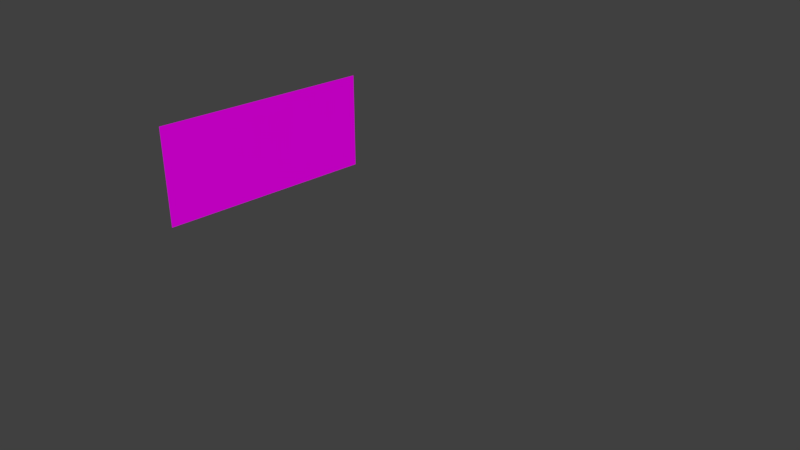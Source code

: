 # Source: c04_rio__v01.blend  (saved by Blender 2.79.0; exported with 4.5.12 LTS)
import bpy
from mathutils import Matrix  # noqa: F401  (used for matrix-valued properties, if any)

bpy.ops.wm.read_factory_settings(use_empty=True)
scene = bpy.context.scene
scene.name = 'Scene'

# ---- collections
col_collection_1 = bpy.data.collections.new('Collection 1'); scene.collection.children.link(col_collection_1)

# ---- images (referenced by path relative to the original .blend; pixels are not part of the script)
import os
ASSET_DIR = os.environ.get("B2B_ASSET_DIR", "")  # directory of the original .blend (textures are referenced by path, not embedded)
HERE = os.path.dirname(os.path.abspath(__file__))  # packed textures are extracted next to this script under _unpacked/

def load_image(name, relpath, width, height, colorspace="sRGB"):
    """Load a texture the original file referenced (path relative to the .blend, or extracted next to this script)."""
    p = next((c for c in (os.path.join(HERE, relpath), os.path.join(ASSET_DIR, relpath)) if relpath and os.path.exists(c)), "")
    if p:
        img = bpy.data.images.load(p, check_existing=True)
        img.name = name
    else:  # same state as the original file: an image datablock whose file is absent (Cycles renders it pink)
        img = bpy.data.images.new(name, width, height)
        img.source = "FILE"
        img.filepath = "//" + (relpath or name)
    img.colorspace_settings.name = colorspace
    return img
img_rio_final_jpg_001 = load_image('rio_final.jpg.001', 'rio_final.jpg', 1024, 1024, 'sRGB')

# ---- materials (node trees are filled in below, after node groups)
mat_material_001 = bpy.data.materials.new('Material.001')
mat_material_001.alpha_threshold = 0.0
mat_material_001.roughness = 0.5

# ---- material node trees
mat_material_001.use_nodes = True; mat_material_001.node_tree.nodes.clear()
_N = mat_material_001.node_tree.nodes; _L = mat_material_001.node_tree.links
n0 = _N.new('ShaderNodeOutputMaterial'); n0.name = 'Material Output'; n0.location = (300, 300)
n1 = _N.new('ShaderNodeBsdfDiffuse'); n1.name = 'Diffuse BSDF'; n1.location = (10, 300)
n2 = _N.new('ShaderNodeTexImage'); n2.name = 'Image Texture'; n2.location = (-180, 300)
n2.width = 140
n2.image = img_rio_final_jpg_001
_L.new(n1.outputs[0], n0.inputs[0])
_L.new(n2.outputs[0], n1.inputs[0])
n0.is_active_output = True

# ---- world
world_world = bpy.data.worlds.new('World'); scene.world = world_world
world_world.color = (0.05088, 0.05088, 0.05088)
world_world.use_sun_shadow = False
world_world.sun_shadow_jitter_overblur = 0.0
world_world.cycles.sampling_method = 'MANUAL'

# ---- cameras
cam_camera = bpy.data.cameras.new('Camera')
cam_camera.clip_end = 100.0
cam_camera.lens = 35.0
cam_camera.sensor_width = 32.0
cam_camera.sensor_height = 18.0
cam_camera.ortho_scale = 7.314
cam_camera.dof.focus_distance = 0.0

# ---- meshes
me_plane = bpy.data.meshes.new('Plane')
me_plane.from_pydata([(-1.107, -1.545, 0.02036), (1.381, -1.545, 0.02036), (-1.107, 1.905, 0.02036), (1.381, 1.905, 0.02036)], [], [(0, 1, 3, 2)])
_uv = me_plane.uv_layers.new(name='UVMap')
_uv.uv.foreach_set('vector', [-0.005365, 0.9966, -0.005365, -0.002935, 1.002, -0.002935, 1.002, 0.9966])
me_plane.materials.append(mat_material_001)
me_plane.use_remesh_preserve_volume = False
me_plane.use_remesh_preserve_attributes = False
me_plane.use_mirror_vertex_groups = False
me_plane.update()
me_plane_1 = bpy.data.meshes.new('Plane')
me_plane_1.from_pydata([], [], [])
me_plane_1.materials.append(None)
me_plane_1.update()
me_cube_003 = bpy.data.meshes.new('Cube.003')
me_cube_003.from_pydata([], [], [])
me_cube_003.materials.append(None)
me_cube_003.update()
me_cube = bpy.data.meshes.new('Cube')
me_cube.from_pydata([], [], [])
me_cube.materials.append(None)
me_cube.update()
me_cube_001 = bpy.data.meshes.new('Cube.001')
me_cube_001.from_pydata([], [], [])
me_cube_001.materials.append(None)
me_cube_001.update()
me_cube_005 = bpy.data.meshes.new('Cube.005')
me_cube_005.from_pydata([], [], [])
me_cube_005.materials.append(None)
me_cube_005.materials.append(None)
me_cube_005.update()
me_cube_004 = bpy.data.meshes.new('Cube.004')
me_cube_004.from_pydata([], [], [])
me_cube_004.materials.append(None)
me_cube_004.materials.append(None)
me_cube_004.update()
me_cube_1 = bpy.data.meshes.new('Cube')
me_cube_1.from_pydata([], [], [])
me_cube_1.materials.append(None)
me_cube_1.materials.append(None)
me_cube_1.materials.append(None)
me_cube_1.materials.append(None)
me_cube_1.update()
arm_rig = bpy.data.armatures.new('rig')  # bones are not reproduced

# ---- objects
ob_paisagem = bpy.data.objects.new('paisagem', me_plane)
ob_rig_proxy = bpy.data.objects.new('rig_proxy', arm_rig)
ob_adao_tongue = bpy.data.objects.new('adao_tongue', None)
ob_ed_teethbotton = bpy.data.objects.new('ed_teethBotton', None)
ob_ed_teethupper = bpy.data.objects.new('ed_teethUpper', None)
ob_naomi_body = bpy.data.objects.new('naomi_body', None)
ob_naomi_dress = bpy.data.objects.new('naomi_dress', None)
ob_naomi_eye_l = bpy.data.objects.new('naomi_eye.L', None)
ob_naomi_eye_r = bpy.data.objects.new('naomi_eye.R', None)
ob_naomi_eyebrown = bpy.data.objects.new('naomi_eyebrown', None)
ob_naomi_hair = bpy.data.objects.new('naomi_Hair', None)
ob_naomi_hairfringe = bpy.data.objects.new('naomi_HairFringe', None)
ob_naomi_head = bpy.data.objects.new('naomi_head', None)
ob_naomi_stickhair_001 = bpy.data.objects.new('naomi_stickHair.001', None)
ob_naomi_stickhair = bpy.data.objects.new('naomi_stickHair', None)
ob_janela2_proxy = bpy.data.objects.new('janela2_proxy', me_plane_1)
ob_banco_base_proxy_001_proxy = bpy.data.objects.new('banco_base_proxy.001_proxy', me_cube_003)
ob_banco_base_proxy_proxy = bpy.data.objects.new('banco_base_proxy_proxy', me_cube)
ob_porta_mala_proxy = bpy.data.objects.new('porta_mala_proxy', me_cube_001)
ob_banco_proxy_001_proxy = bpy.data.objects.new('banco_proxy.001_proxy', me_cube_005)
ob_banco_proxy_proxy = bpy.data.objects.new('banco_proxy_proxy', me_cube_004)
ob_estrutura_janela_proxy = bpy.data.objects.new('estrutura_janela_proxy', me_cube_1)
ob_camera = bpy.data.objects.new('Camera', cam_camera)
ob_camera_1 = bpy.data.objects.new('Camera', None)

# ---- transforms, parenting, visibility, modifiers, constraints
ob_paisagem.location = (-1.746, -0.4237, 1.114)
ob_paisagem.rotation_euler = (-0.0, 1.571, 0.0)
ob_paisagem.scale = (0.5465, 0.8905, 0.5465)
ob_paisagem.lineart.crease_threshold = 0.0
ob_rig_proxy.location = (-0.7123, -0.9123, 0.0)
ob_rig_proxy.rotation_euler = (0.0, -0.0, 3.142)
ob_rig_proxy.display_type = 'WIRE'
ob_rig_proxy.lineart.crease_threshold = 0.0
ob_adao_tongue.location = (0.0, 0.0, 0.0)
ob_ed_teethbotton.location = (0.0, 0.0, 0.0)
ob_ed_teethupper.location = (0.0, 0.0, 0.0)
ob_naomi_body.location = (0.0, 0.0, 0.0)
ob_naomi_dress.location = (0.0, 0.0, 0.0)
ob_naomi_eye_l.location = (0.0, 0.0, 0.0)
ob_naomi_eye_r.location = (0.0, 0.0, 0.0)
ob_naomi_eyebrown.location = (0.0, 0.0, 0.0)
ob_naomi_hair.location = (0.0, 0.0, 0.0)
ob_naomi_hairfringe.location = (0.0, 0.0, 0.0)
ob_naomi_head.location = (0.0, 0.0, 0.0)
ob_naomi_stickhair_001.location = (0.0, 0.0, 0.0)
ob_naomi_stickhair.location = (0.0, 0.0, 0.0)
ob_janela2_proxy.location = (-1.003, -0.7103, 1.351)
ob_janela2_proxy.rotation_euler = (0.0001509, 1.57, 0.000151)
ob_janela2_proxy.scale = (0.2475, 0.9873, 0.2475)
ob_janela2_proxy.lineart.crease_threshold = 0.0
ob_banco_base_proxy_001_proxy.location = (0.3133, 0.4181, 0.06829)
ob_banco_base_proxy_001_proxy.rotation_euler = (0.0, -0.0, -1.571)
ob_banco_base_proxy_001_proxy.scale = (0.2722, 1.3, 0.0666)
ob_banco_base_proxy_001_proxy.lineart.crease_threshold = 0.0
ob_banco_base_proxy_proxy.location = (0.3133, -1.251, 0.06829)
ob_banco_base_proxy_proxy.rotation_euler = (0.0, -0.0, 1.571)
ob_banco_base_proxy_proxy.scale = (0.2722, 1.3, 0.0666)
ob_banco_base_proxy_proxy.lineart.crease_threshold = 0.0
ob_porta_mala_proxy.location = (-5.272, -2.19, 2.441)
ob_porta_mala_proxy.scale = (0.1519, 0.1519, 0.1519)
ob_porta_mala_proxy.lineart.crease_threshold = 0.0
ob_banco_proxy_001_proxy.location = (0.3131, 0.4181, 0.201)
ob_banco_proxy_001_proxy.rotation_euler = (0.0, -0.0, -1.571)
ob_banco_proxy_001_proxy.scale = (0.2723, 1.3, 0.07)
ob_banco_proxy_001_proxy.lineart.crease_threshold = 0.0
ob_banco_proxy_proxy.location = (0.3131, -1.251, 0.201)
ob_banco_proxy_proxy.rotation_euler = (0.0, -0.0, 1.571)
ob_banco_proxy_proxy.scale = (0.2723, 1.3, 0.07)
ob_banco_proxy_proxy.lineart.crease_threshold = 0.0
ob_estrutura_janela_proxy.location = (0.0, 0.0, 0.0)
ob_estrutura_janela_proxy.scale = (1.0, 0.6983, 1.0)
ob_estrutura_janela_proxy.lineart.crease_threshold = 0.0
ob_camera.location = (7.481, -6.508, 5.344)
ob_camera.rotation_euler = (1.109, 0.0, 0.8149)
ob_camera.lock_rotations_4d = False
ob_camera.empty_display_type = 'ARROWS'
ob_camera.color = (0.0, 0.0, 0.0, 0.0)
ob_camera.display_type = 'WIRE'
ob_camera.lineart.crease_threshold = 0.0
ob_camera_1.location = (0.0, 0.0, 0.0)

# ---- collection membership
col_collection_1.objects.link(ob_paisagem)
col_collection_1.objects.link(ob_rig_proxy)
col_collection_1.objects.link(ob_adao_tongue)
col_collection_1.objects.link(ob_ed_teethbotton)
col_collection_1.objects.link(ob_ed_teethupper)
col_collection_1.objects.link(ob_naomi_body)
col_collection_1.objects.link(ob_naomi_dress)
col_collection_1.objects.link(ob_naomi_eye_l)
col_collection_1.objects.link(ob_naomi_eye_r)
col_collection_1.objects.link(ob_naomi_eyebrown)
col_collection_1.objects.link(ob_naomi_hair)
col_collection_1.objects.link(ob_naomi_hairfringe)
col_collection_1.objects.link(ob_naomi_head)
col_collection_1.objects.link(ob_naomi_stickhair_001)
col_collection_1.objects.link(ob_naomi_stickhair)
col_collection_1.objects.link(ob_janela2_proxy)
col_collection_1.objects.link(ob_banco_base_proxy_001_proxy)
col_collection_1.objects.link(ob_banco_base_proxy_proxy)
col_collection_1.objects.link(ob_porta_mala_proxy)
col_collection_1.objects.link(ob_banco_proxy_001_proxy)
col_collection_1.objects.link(ob_banco_proxy_proxy)
col_collection_1.objects.link(ob_estrutura_janela_proxy)
col_collection_1.objects.link(ob_camera)
col_collection_1.objects.link(ob_camera_1)

# ---- scene / render settings (as saved in the file)
scene.camera = ob_camera
scene.frame_start = 1; scene.frame_end = 250; scene.frame_set(1)
scene.render.engine = 'CYCLES'
scene.render.resolution_percentage = 50
scene.render.dither_intensity = 0.0
scene.cycles.use_denoising = False
scene.cycles.samples = 128
scene.cycles.sampling_pattern = 'TABULATED_SOBOL'
scene.cycles.light_sampling_threshold = 0.0
scene.cycles.use_adaptive_sampling = False
scene.cycles.use_light_tree = False
scene.cycles.blur_glossy = 0.0
scene.cycles.sample_clamp_indirect = 0.0
scene.view_settings.view_transform = 'Standard'
bpy.context.view_layer.update()

# ---- added for rendering (the .blend has no usable light): sun
light_auto_sun = bpy.data.lights.new('AutoSun', 'SUN')
light_auto_sun.energy = 3.0
light_auto_sun.angle = 0.0523599
ob_auto_sun = bpy.data.objects.new('AutoSun', light_auto_sun)
scene.collection.objects.link(ob_auto_sun)
ob_auto_sun.rotation_euler = (0.872665, 0.174533, 0.523599)
bpy.context.view_layer.update()
